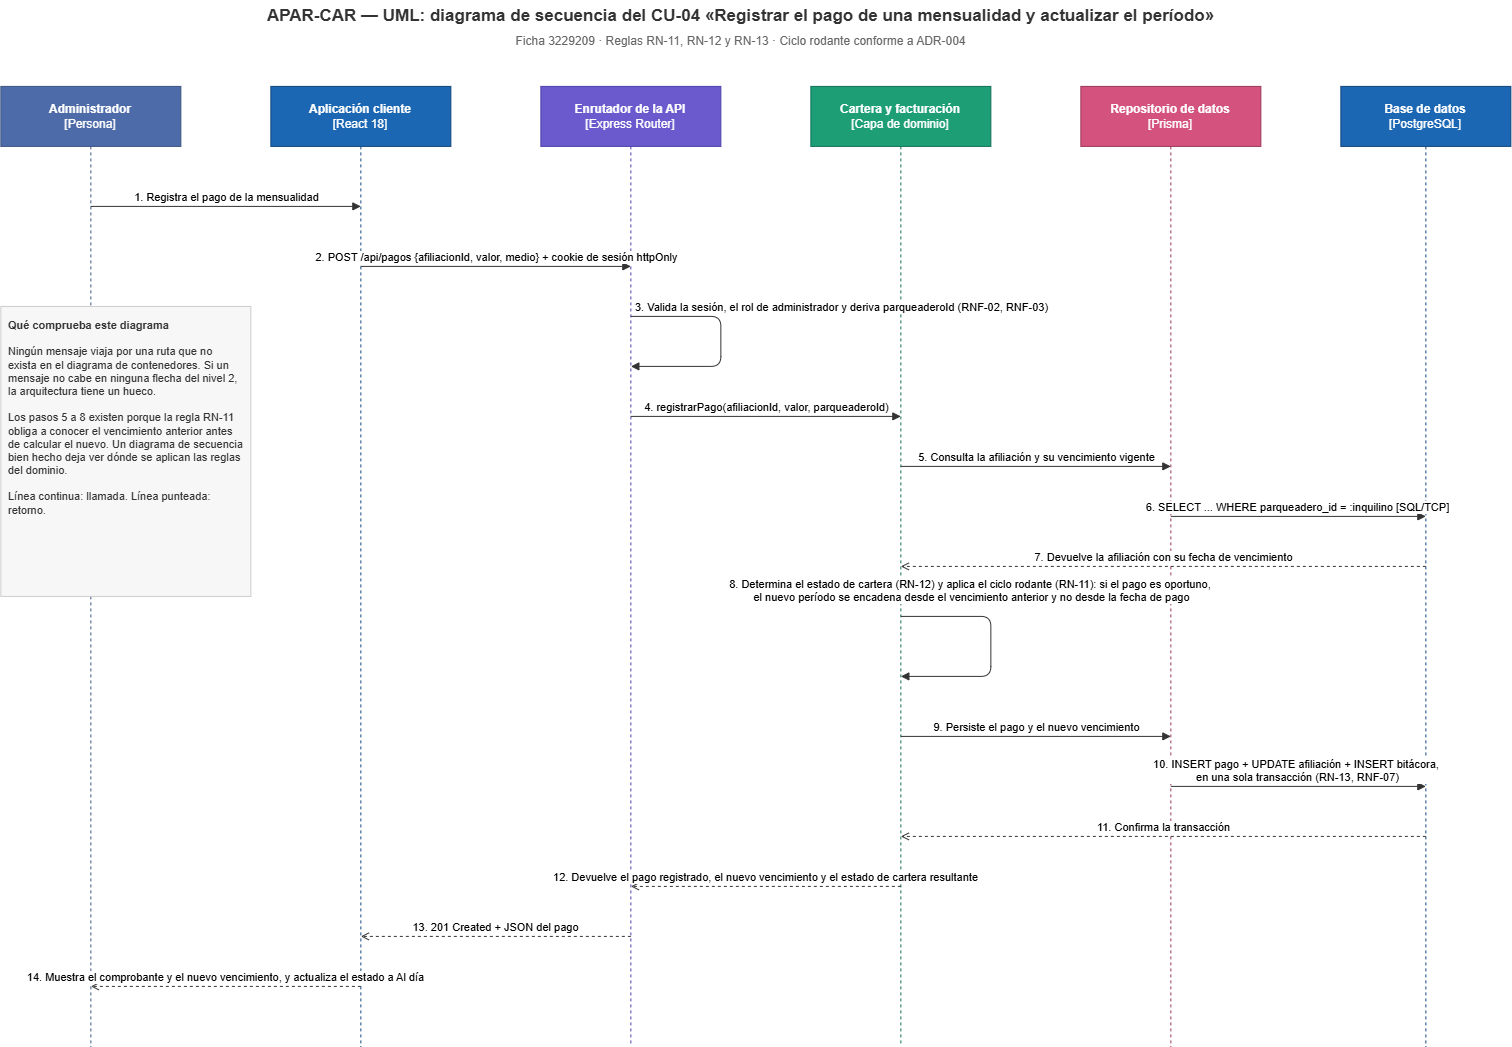

The diagram above was exported from draw.io. Its source (the exported page's mxGraphModel, read from the mxfile embedded in the PNG):
<mxGraphModel dx="1274" dy="722" grid="1" gridSize="10" guides="1" tooltips="1" connect="1" arrows="1" fold="1" page="1" pageScale="1" pageWidth="1600" pageHeight="1150" math="0" shadow="0">
  <root>
    <mxCell id="0" />
    <mxCell id="1" parent="0" />
    <mxCell id="titulo" parent="1" style="text;html=1;align=center;verticalAlign=middle;fontSize=17;fontStyle=1;fontColor=#333333;" value="APAR-CAR — UML: diagrama de secuencia del CU-04 «Registrar el pago de una mensualidad y actualizar el período»" vertex="1">
      <mxGeometry height="32" width="1300" x="150" y="14" as="geometry" />
    </mxCell>
    <mxCell id="subtitulo" parent="1" style="text;html=1;align=center;verticalAlign=middle;fontSize=12;fontColor=#666666;" value="Ficha 3229209 · Reglas RN-11, RN-12 y RN-13 · Ciclo rodante conforme a ADR-004" vertex="1">
      <mxGeometry height="22" width="1300" x="150" y="44" as="geometry" />
    </mxCell>
    <mxCell id="lf1" parent="1" style="shape=umlLifeline;perimeter=lifelinePerimeter;whiteSpace=wrap;html=1;container=1;collapsible=0;recursiveResize=0;outlineConnect=0;fillColor=#4D6BA8;strokeColor=#3A5280;fontColor=#FFFFFF;fontSize=12;size=60;" value="&lt;b&gt;Administrador&lt;/b&gt;&lt;br&gt;[Persona]" vertex="1">
      <mxGeometry height="960" width="180" x="60" y="100" as="geometry" />
    </mxCell>
    <mxCell id="lf2" parent="1" style="shape=umlLifeline;perimeter=lifelinePerimeter;whiteSpace=wrap;html=1;container=1;collapsible=0;recursiveResize=0;outlineConnect=0;fillColor=#1B67B3;strokeColor=#11447A;fontColor=#FFFFFF;fontSize=12;size=60;" value="&lt;b&gt;Aplicación cliente&lt;/b&gt;&lt;br&gt;[React 18]" vertex="1">
      <mxGeometry height="960" width="180" x="330" y="100" as="geometry" />
    </mxCell>
    <mxCell id="lf3" parent="1" style="shape=umlLifeline;perimeter=lifelinePerimeter;whiteSpace=wrap;html=1;container=1;collapsible=0;recursiveResize=0;outlineConnect=0;fillColor=#6A5ACD;strokeColor=#4B3FA8;fontColor=#FFFFFF;fontSize=12;size=60;" value="&lt;b&gt;Enrutador de la API&lt;/b&gt;&lt;br&gt;[Express Router]" vertex="1">
      <mxGeometry height="960" width="180" x="600" y="100" as="geometry" />
    </mxCell>
    <mxCell id="lf4" parent="1" style="shape=umlLifeline;perimeter=lifelinePerimeter;whiteSpace=wrap;html=1;container=1;collapsible=0;recursiveResize=0;outlineConnect=0;fillColor=#1D9E75;strokeColor=#0F6E56;fontColor=#FFFFFF;fontSize=12;size=60;" value="&lt;b&gt;Cartera y facturación&lt;/b&gt;&lt;br&gt;[Capa de dominio]" vertex="1">
      <mxGeometry height="960" width="180" x="870" y="100" as="geometry" />
    </mxCell>
    <mxCell id="lf5" parent="1" style="shape=umlLifeline;perimeter=lifelinePerimeter;whiteSpace=wrap;html=1;container=1;collapsible=0;recursiveResize=0;outlineConnect=0;fillColor=#D4537E;strokeColor=#993556;fontColor=#FFFFFF;fontSize=12;size=60;" value="&lt;b&gt;Repositorio de datos&lt;/b&gt;&lt;br&gt;[Prisma]" vertex="1">
      <mxGeometry height="960" width="180" x="1140" y="100" as="geometry" />
    </mxCell>
    <mxCell id="lf6" parent="1" style="shape=umlLifeline;perimeter=lifelinePerimeter;whiteSpace=wrap;html=1;container=1;collapsible=0;recursiveResize=0;outlineConnect=0;fillColor=#1B67B3;strokeColor=#11447A;fontColor=#FFFFFF;fontSize=12;size=60;" value="&lt;b&gt;Base de datos&lt;/b&gt;&lt;br&gt;[PostgreSQL]" vertex="1">
      <mxGeometry height="960" width="170" x="1400" y="100" as="geometry" />
    </mxCell>
    <mxCell id="m1" edge="1" parent="1" style="html=1;verticalAlign=bottom;endArrow=block;strokeColor=#333333;fontSize=11;labelBackgroundColor=#FFFFFF;" value="1. Registra el pago de la mensualidad">
      <mxGeometry relative="1" as="geometry">
        <mxPoint x="150" y="220" as="sourcePoint" />
        <mxPoint x="420" y="220" as="targetPoint" />
      </mxGeometry>
    </mxCell>
    <mxCell id="m2" edge="1" parent="1" style="html=1;verticalAlign=bottom;endArrow=block;strokeColor=#333333;fontSize=11;labelBackgroundColor=#FFFFFF;" value="2. POST /api/pagos {afiliacionId, valor, medio} + cookie de sesión httpOnly">
      <mxGeometry relative="1" as="geometry">
        <mxPoint x="420" y="280" as="sourcePoint" />
        <mxPoint x="690" y="280" as="targetPoint" />
      </mxGeometry>
    </mxCell>
    <mxCell id="m3" edge="1" parent="1" style="html=1;verticalAlign=bottom;endArrow=block;strokeColor=#333333;fontSize=11;labelBackgroundColor=#FFFFFF;rounded=1;edgeStyle=orthogonalEdgeStyle;" value="3. Valida la sesión, el rol de administrador y deriva parqueaderoId (RNF-02, RNF-03)">
      <mxGeometry relative="1" x="-0.2174" y="120" as="geometry">
        <mxPoint x="121" y="120" as="offset" />
        <Array as="points">
          <mxPoint x="780" y="330" />
          <mxPoint x="780" y="380" />
        </Array>
        <mxPoint x="690" y="330" as="sourcePoint" />
        <mxPoint x="690" y="380" as="targetPoint" />
      </mxGeometry>
    </mxCell>
    <mxCell id="m4" edge="1" parent="1" style="html=1;verticalAlign=bottom;endArrow=block;strokeColor=#333333;fontSize=11;labelBackgroundColor=#FFFFFF;" value="4. registrarPago(afiliacionId, valor, parqueaderoId)">
      <mxGeometry relative="1" as="geometry">
        <mxPoint x="690" y="430" as="sourcePoint" />
        <mxPoint x="960" y="430" as="targetPoint" />
      </mxGeometry>
    </mxCell>
    <mxCell id="m5" edge="1" parent="1" style="html=1;verticalAlign=bottom;endArrow=block;strokeColor=#333333;fontSize=11;labelBackgroundColor=#FFFFFF;" value="5. Consulta la afiliación y su vencimiento vigente">
      <mxGeometry relative="1" as="geometry">
        <mxPoint x="960" y="480" as="sourcePoint" />
        <mxPoint x="1230" y="480" as="targetPoint" />
      </mxGeometry>
    </mxCell>
    <mxCell id="m6" edge="1" parent="1" style="html=1;verticalAlign=bottom;endArrow=block;strokeColor=#333333;fontSize=11;labelBackgroundColor=#FFFFFF;" value="6. SELECT ... WHERE parqueadero_id = :inquilino [SQL/TCP]">
      <mxGeometry relative="1" as="geometry">
        <mxPoint x="1230" y="530" as="sourcePoint" />
        <mxPoint x="1485" y="530" as="targetPoint" />
      </mxGeometry>
    </mxCell>
    <mxCell id="m7" edge="1" parent="1" style="html=1;verticalAlign=bottom;endArrow=open;endFill=0;dashed=1;strokeColor=#333333;fontSize=11;labelBackgroundColor=#FFFFFF;" value="7. Devuelve la afiliación con su fecha de vencimiento">
      <mxGeometry relative="1" as="geometry">
        <mxPoint x="1485" y="580" as="sourcePoint" />
        <mxPoint x="960" y="580" as="targetPoint" />
      </mxGeometry>
    </mxCell>
    <mxCell id="m8" edge="1" parent="1" style="html=1;verticalAlign=bottom;endArrow=block;strokeColor=#333333;fontSize=11;labelBackgroundColor=#FFFFFF;rounded=1;edgeStyle=orthogonalEdgeStyle;" value="8. Determina el estado de cartera (RN-12) y aplica el ciclo rodante (RN-11): si el pago es oportuno,&amp;nbsp;&lt;div&gt;el nuevo período se encadena desde el vencimiento anterior y no desde la fecha de pago&lt;/div&gt;">
      <mxGeometry relative="1" x="-0.4167" y="10" as="geometry">
        <mxPoint x="1" as="offset" />
        <Array as="points">
          <mxPoint x="1050" y="630" />
          <mxPoint x="1050" y="690" />
        </Array>
        <mxPoint x="960" y="630" as="sourcePoint" />
        <mxPoint x="960" y="690" as="targetPoint" />
      </mxGeometry>
    </mxCell>
    <mxCell id="m9" edge="1" parent="1" style="html=1;verticalAlign=bottom;endArrow=block;strokeColor=#333333;fontSize=11;labelBackgroundColor=#FFFFFF;" value="9. Persiste el pago y el nuevo vencimiento">
      <mxGeometry relative="1" as="geometry">
        <mxPoint x="960" y="750" as="sourcePoint" />
        <mxPoint x="1230" y="750" as="targetPoint" />
      </mxGeometry>
    </mxCell>
    <mxCell id="m10" edge="1" parent="1" style="html=1;verticalAlign=bottom;endArrow=block;strokeColor=#333333;fontSize=11;labelBackgroundColor=#FFFFFF;" value="10. INSERT pago + UPDATE afiliación + INSERT bitácora,&amp;nbsp;&lt;div&gt;en una sola transacción (RN-13, RNF-07)&lt;/div&gt;">
      <mxGeometry relative="1" as="geometry">
        <mxPoint x="1230" y="800" as="sourcePoint" />
        <mxPoint x="1485" y="800" as="targetPoint" />
      </mxGeometry>
    </mxCell>
    <mxCell id="m11" edge="1" parent="1" style="html=1;verticalAlign=bottom;endArrow=open;endFill=0;dashed=1;strokeColor=#333333;fontSize=11;labelBackgroundColor=#FFFFFF;" value="11. Confirma la transacción">
      <mxGeometry relative="1" as="geometry">
        <mxPoint x="1485" y="850" as="sourcePoint" />
        <mxPoint x="960" y="850" as="targetPoint" />
      </mxGeometry>
    </mxCell>
    <mxCell id="m12" edge="1" parent="1" style="html=1;verticalAlign=bottom;endArrow=open;endFill=0;dashed=1;strokeColor=#333333;fontSize=11;labelBackgroundColor=#FFFFFF;" value="12. Devuelve el pago registrado, el nuevo vencimiento y el estado de cartera resultante">
      <mxGeometry relative="1" as="geometry">
        <mxPoint x="960" y="900" as="sourcePoint" />
        <mxPoint x="690" y="900" as="targetPoint" />
      </mxGeometry>
    </mxCell>
    <mxCell id="m13" edge="1" parent="1" style="html=1;verticalAlign=bottom;endArrow=open;endFill=0;dashed=1;strokeColor=#333333;fontSize=11;labelBackgroundColor=#FFFFFF;" value="13. 201 Created + JSON del pago">
      <mxGeometry relative="1" as="geometry">
        <mxPoint x="690" y="950" as="sourcePoint" />
        <mxPoint x="420" y="950" as="targetPoint" />
      </mxGeometry>
    </mxCell>
    <mxCell id="m14" edge="1" parent="1" style="html=1;verticalAlign=bottom;endArrow=open;endFill=0;dashed=1;strokeColor=#333333;fontSize=11;labelBackgroundColor=#FFFFFF;" value="14. Muestra el comprobante y el nuevo vencimiento, y actualiza el estado a Al día">
      <mxGeometry relative="1" as="geometry">
        <mxPoint x="420" y="1000" as="sourcePoint" />
        <mxPoint x="150" y="1000" as="targetPoint" />
      </mxGeometry>
    </mxCell>
    <mxCell id="nota" parent="1" style="rounded=0;whiteSpace=wrap;html=1;fillColor=#F7F7F7;strokeColor=#CCCCCC;fontSize=11;fontColor=#333333;align=left;verticalAlign=top;spacing=8;" value="&lt;b&gt;Qué comprueba este diagrama&lt;/b&gt;&lt;br&gt;&lt;br&gt;Ningún mensaje viaja por una ruta que no exista en el diagrama de contenedores. Si un mensaje no cabe en ninguna flecha del nivel 2, la arquitectura tiene un hueco.&lt;br&gt;&lt;br&gt;Los pasos 5 a 8 existen porque la regla RN-11 obliga a conocer el vencimiento anterior antes de calcular el nuevo. Un diagrama de secuencia bien hecho deja ver dónde se aplican las reglas del dominio.&lt;br&gt;&lt;br&gt;Línea continua: llamada. Línea punteada: retorno." vertex="1">
      <mxGeometry height="290" width="250" x="60" y="320" as="geometry" />
    </mxCell>
  </root>
</mxGraphModel>